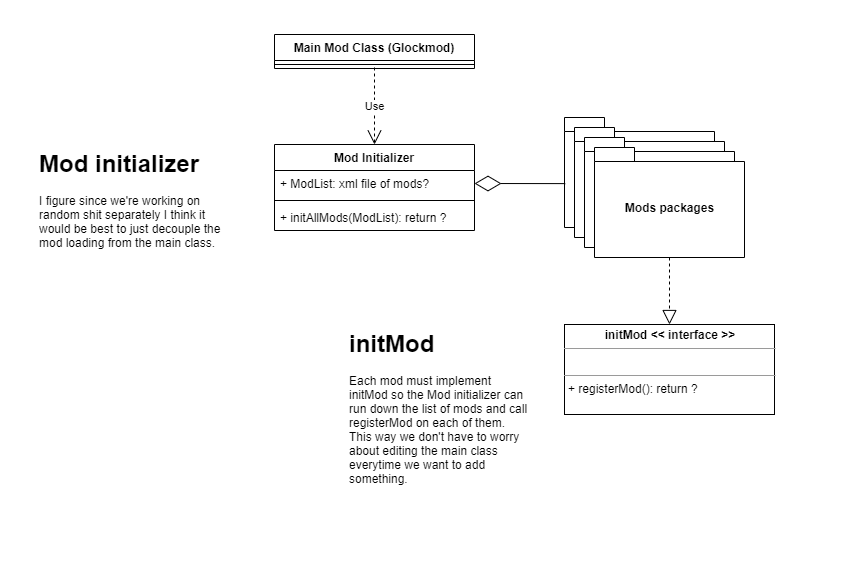

The diagram above was exported from draw.io. Its source (the exported page's mxGraphModel, read from the mxfile embedded in the PNG):
<mxGraphModel dx="1618" dy="883" grid="1" gridSize="10" guides="1" tooltips="1" connect="1" arrows="1" fold="1" page="1" pageScale="1" pageWidth="850" pageHeight="1100" math="0" shadow="0">
  <root>
    <mxCell id="0" />
    <mxCell id="1" parent="0" />
    <mxCell id="WLNr5He7W2gbojQ2l-Yj-4" value="&lt;h1&gt;Mod initializer&lt;/h1&gt;&lt;div&gt;I figure since we're working on random shit separately I think it would be best to just decouple the mod loading from the main class.&amp;nbsp;&lt;/div&gt;" style="text;html=1;strokeColor=none;fillColor=none;spacing=5;spacingTop=-20;whiteSpace=wrap;overflow=hidden;rounded=0;" vertex="1" parent="1">
      <mxGeometry x="40" y="240" width="190" height="120" as="geometry" />
    </mxCell>
    <mxCell id="WLNr5He7W2gbojQ2l-Yj-10" value="" style="group" vertex="1" connectable="0" parent="1">
      <mxGeometry x="570" y="213" width="180" height="140" as="geometry" />
    </mxCell>
    <mxCell id="WLNr5He7W2gbojQ2l-Yj-6" value="" style="shape=folder;fontStyle=1;spacingTop=10;tabWidth=40;tabHeight=14;tabPosition=left;html=1;" vertex="1" parent="WLNr5He7W2gbojQ2l-Yj-10">
      <mxGeometry width="150" height="110" as="geometry" />
    </mxCell>
    <mxCell id="WLNr5He7W2gbojQ2l-Yj-7" value="" style="shape=folder;fontStyle=1;spacingTop=10;tabWidth=40;tabHeight=14;tabPosition=left;html=1;" vertex="1" parent="WLNr5He7W2gbojQ2l-Yj-10">
      <mxGeometry x="10" y="10" width="150" height="110" as="geometry" />
    </mxCell>
    <mxCell id="WLNr5He7W2gbojQ2l-Yj-8" value="" style="shape=folder;fontStyle=1;spacingTop=10;tabWidth=40;tabHeight=14;tabPosition=left;html=1;" vertex="1" parent="WLNr5He7W2gbojQ2l-Yj-10">
      <mxGeometry x="20" y="20" width="150" height="110" as="geometry" />
    </mxCell>
    <mxCell id="WLNr5He7W2gbojQ2l-Yj-9" value="Mods packages" style="shape=folder;fontStyle=1;spacingTop=10;tabWidth=40;tabHeight=14;tabPosition=left;html=1;" vertex="1" parent="WLNr5He7W2gbojQ2l-Yj-10">
      <mxGeometry x="30" y="30" width="150" height="110" as="geometry" />
    </mxCell>
    <mxCell id="WLNr5He7W2gbojQ2l-Yj-11" value="Main Mod Class (Glockmod)" style="swimlane;fontStyle=1;align=center;verticalAlign=top;childLayout=stackLayout;horizontal=1;startSize=26;horizontalStack=0;resizeParent=1;resizeParentMax=0;resizeLast=0;collapsible=1;marginBottom=0;" vertex="1" parent="1">
      <mxGeometry x="280" y="130" width="200" height="34" as="geometry" />
    </mxCell>
    <mxCell id="WLNr5He7W2gbojQ2l-Yj-13" value="" style="line;strokeWidth=1;fillColor=none;align=left;verticalAlign=middle;spacingTop=-1;spacingLeft=3;spacingRight=3;rotatable=0;labelPosition=right;points=[];portConstraint=eastwest;" vertex="1" parent="WLNr5He7W2gbojQ2l-Yj-11">
      <mxGeometry y="26" width="200" height="8" as="geometry" />
    </mxCell>
    <mxCell id="WLNr5He7W2gbojQ2l-Yj-15" value="Mod Initializer" style="swimlane;fontStyle=1;align=center;verticalAlign=top;childLayout=stackLayout;horizontal=1;startSize=26;horizontalStack=0;resizeParent=1;resizeParentMax=0;resizeLast=0;collapsible=1;marginBottom=0;" vertex="1" parent="1">
      <mxGeometry x="280" y="240" width="200" height="86" as="geometry" />
    </mxCell>
    <mxCell id="WLNr5He7W2gbojQ2l-Yj-16" value="+ ModList: xml file of mods?" style="text;strokeColor=none;fillColor=none;align=left;verticalAlign=top;spacingLeft=4;spacingRight=4;overflow=hidden;rotatable=0;points=[[0,0.5],[1,0.5]];portConstraint=eastwest;" vertex="1" parent="WLNr5He7W2gbojQ2l-Yj-15">
      <mxGeometry y="26" width="200" height="26" as="geometry" />
    </mxCell>
    <mxCell id="WLNr5He7W2gbojQ2l-Yj-17" value="" style="line;strokeWidth=1;fillColor=none;align=left;verticalAlign=middle;spacingTop=-1;spacingLeft=3;spacingRight=3;rotatable=0;labelPosition=right;points=[];portConstraint=eastwest;" vertex="1" parent="WLNr5He7W2gbojQ2l-Yj-15">
      <mxGeometry y="52" width="200" height="8" as="geometry" />
    </mxCell>
    <mxCell id="WLNr5He7W2gbojQ2l-Yj-18" value="+ initAllMods(ModList): return ?" style="text;strokeColor=none;fillColor=none;align=left;verticalAlign=top;spacingLeft=4;spacingRight=4;overflow=hidden;rotatable=0;points=[[0,0.5],[1,0.5]];portConstraint=eastwest;" vertex="1" parent="WLNr5He7W2gbojQ2l-Yj-15">
      <mxGeometry y="60" width="200" height="26" as="geometry" />
    </mxCell>
    <mxCell id="WLNr5He7W2gbojQ2l-Yj-19" value="" style="endArrow=diamondThin;endFill=0;endSize=24;html=1;exitX=0.005;exitY=0.601;exitDx=0;exitDy=0;exitPerimeter=0;entryX=1;entryY=0.5;entryDx=0;entryDy=0;" edge="1" parent="1" source="WLNr5He7W2gbojQ2l-Yj-6" target="WLNr5He7W2gbojQ2l-Yj-16">
      <mxGeometry width="160" relative="1" as="geometry">
        <mxPoint x="340" y="570" as="sourcePoint" />
        <mxPoint x="500" y="570" as="targetPoint" />
      </mxGeometry>
    </mxCell>
    <mxCell id="WLNr5He7W2gbojQ2l-Yj-20" value="Use" style="endArrow=open;endSize=12;dashed=1;html=1;entryX=0.5;entryY=0;entryDx=0;entryDy=0;" edge="1" parent="1" target="WLNr5He7W2gbojQ2l-Yj-15">
      <mxGeometry width="160" relative="1" as="geometry">
        <mxPoint x="380" y="163" as="sourcePoint" />
        <mxPoint x="660" y="420" as="targetPoint" />
      </mxGeometry>
    </mxCell>
    <mxCell id="WLNr5He7W2gbojQ2l-Yj-27" value="&lt;p style=&quot;margin: 0px ; margin-top: 4px ; text-align: center&quot;&gt;&lt;b&gt;initMod &amp;lt;&amp;lt; interface &amp;gt;&amp;gt;&lt;/b&gt;&lt;/p&gt;&lt;hr size=&quot;1&quot;&gt;&lt;p style=&quot;margin: 0px ; margin-left: 4px&quot;&gt;&lt;br&gt;&lt;/p&gt;&lt;hr size=&quot;1&quot;&gt;&lt;p style=&quot;margin: 0px ; margin-left: 4px&quot;&gt;+ registerMod(): return ?&lt;br&gt;&lt;/p&gt;" style="verticalAlign=top;align=left;overflow=fill;fontSize=12;fontFamily=Helvetica;html=1;" vertex="1" parent="1">
      <mxGeometry x="570" y="420" width="210" height="90" as="geometry" />
    </mxCell>
    <mxCell id="WLNr5He7W2gbojQ2l-Yj-28" value="" style="endArrow=block;dashed=1;endFill=0;endSize=12;html=1;exitX=0.5;exitY=1;exitDx=0;exitDy=0;exitPerimeter=0;entryX=0.5;entryY=0;entryDx=0;entryDy=0;" edge="1" parent="1" source="WLNr5He7W2gbojQ2l-Yj-9" target="WLNr5He7W2gbojQ2l-Yj-27">
      <mxGeometry width="160" relative="1" as="geometry">
        <mxPoint x="420" y="490" as="sourcePoint" />
        <mxPoint x="720" y="400" as="targetPoint" />
      </mxGeometry>
    </mxCell>
    <mxCell id="WLNr5He7W2gbojQ2l-Yj-29" value="&lt;h1&gt;initMod&lt;/h1&gt;&lt;div&gt;Each mod must implement initMod so the Mod initializer can run down the list of mods and call registerMod on each of them. This way we don't have to worry about editing the main class everytime we want to add something.&lt;/div&gt;" style="text;html=1;strokeColor=none;fillColor=none;spacing=5;spacingTop=-20;whiteSpace=wrap;overflow=hidden;rounded=0;" vertex="1" parent="1">
      <mxGeometry x="350" y="420" width="190" height="170" as="geometry" />
    </mxCell>
  </root>
</mxGraphModel>